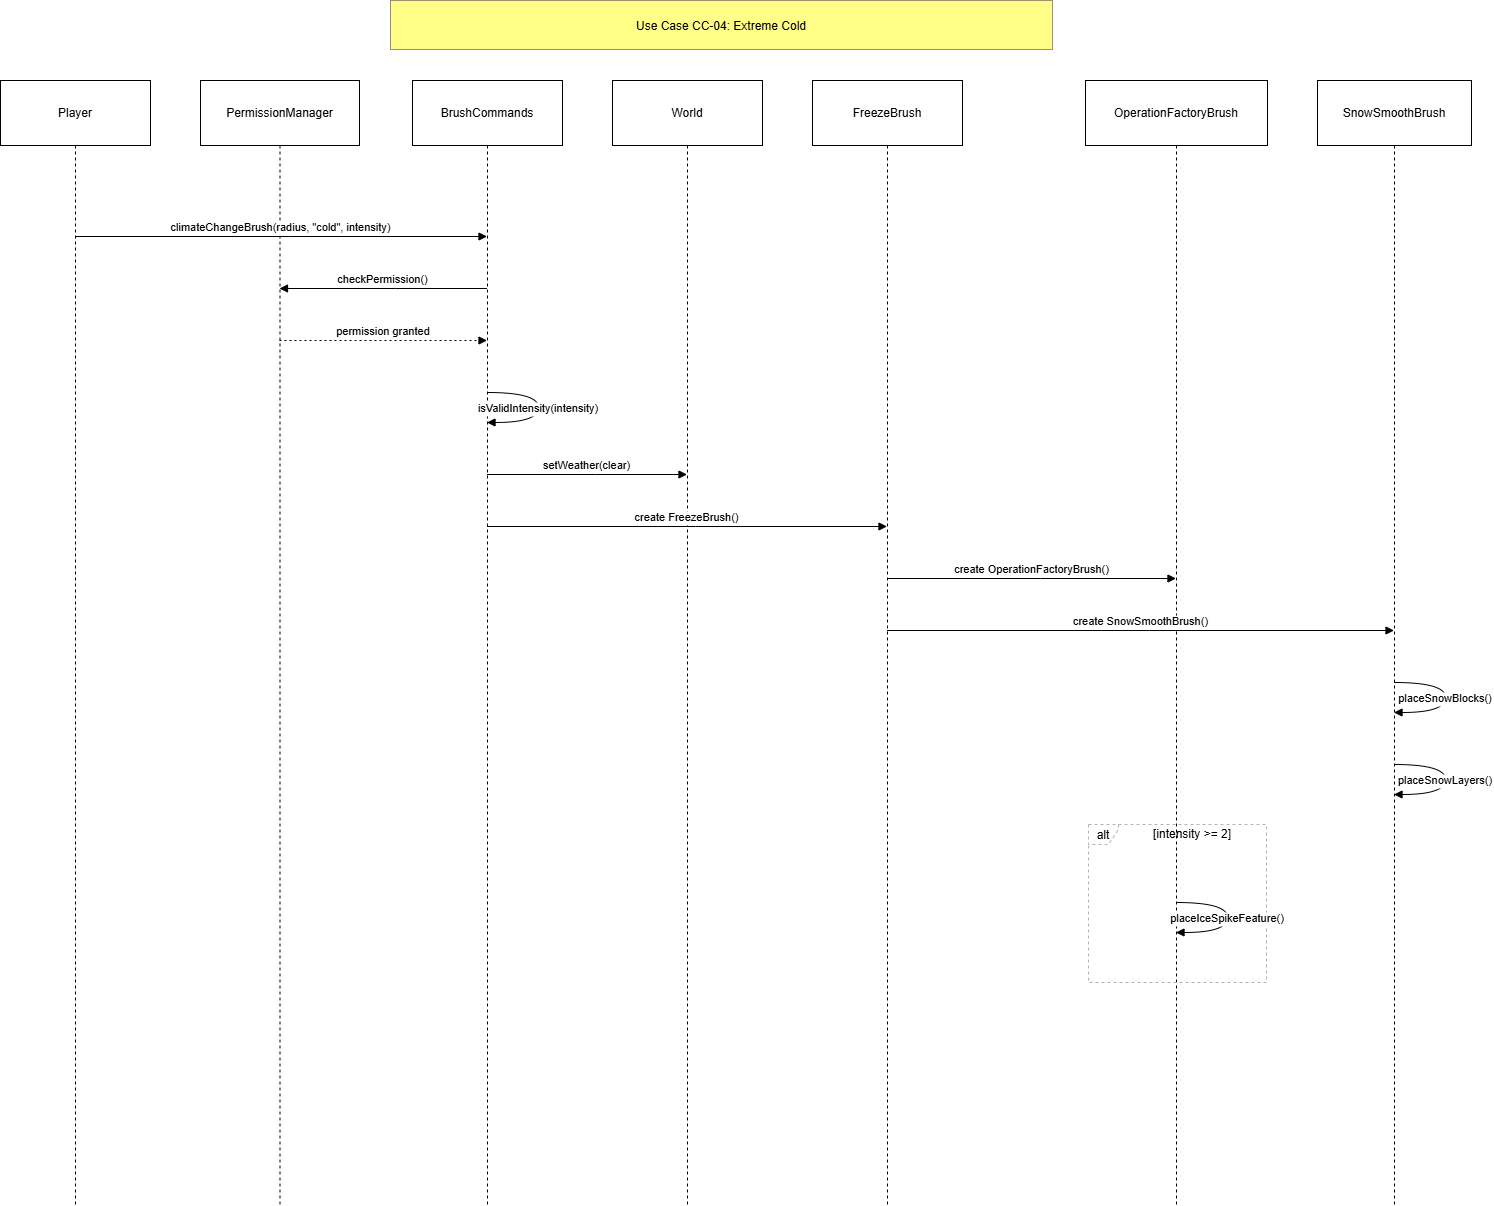

The diagram above was exported from draw.io. Its source (the exported page's mxGraphModel, read from the mxfile embedded in the PNG):
<mxGraphModel dx="2314" dy="2198" grid="1" gridSize="10" guides="1" tooltips="1" connect="1" arrows="1" fold="1" page="1" pageScale="1" pageWidth="850" pageHeight="1100" math="0" shadow="0">
  <root>
    <mxCell id="0" />
    <mxCell id="1" parent="0" />
    <mxCell id="fseg__CKanREzjzvan4v-46" value="Player" style="shape=umlLifeline;perimeter=lifelinePerimeter;whiteSpace=wrap;container=1;dropTarget=0;collapsible=0;recursiveResize=0;outlineConnect=0;portConstraint=eastwest;newEdgeStyle={&quot;edgeStyle&quot;:&quot;elbowEdgeStyle&quot;,&quot;elbow&quot;:&quot;vertical&quot;,&quot;curved&quot;:0,&quot;rounded&quot;:0};size=65;" vertex="1" parent="1">
      <mxGeometry x="20" y="20" width="150" height="1125" as="geometry" />
    </mxCell>
    <mxCell id="fseg__CKanREzjzvan4v-47" value="PermissionManager" style="shape=umlLifeline;perimeter=lifelinePerimeter;whiteSpace=wrap;container=1;dropTarget=0;collapsible=0;recursiveResize=0;outlineConnect=0;portConstraint=eastwest;newEdgeStyle={&quot;edgeStyle&quot;:&quot;elbowEdgeStyle&quot;,&quot;elbow&quot;:&quot;vertical&quot;,&quot;curved&quot;:0,&quot;rounded&quot;:0};size=65;" vertex="1" parent="1">
      <mxGeometry x="220" y="20" width="159" height="1125" as="geometry" />
    </mxCell>
    <mxCell id="fseg__CKanREzjzvan4v-48" value="BrushCommands" style="shape=umlLifeline;perimeter=lifelinePerimeter;whiteSpace=wrap;container=1;dropTarget=0;collapsible=0;recursiveResize=0;outlineConnect=0;portConstraint=eastwest;newEdgeStyle={&quot;edgeStyle&quot;:&quot;elbowEdgeStyle&quot;,&quot;elbow&quot;:&quot;vertical&quot;,&quot;curved&quot;:0,&quot;rounded&quot;:0};size=65;" vertex="1" parent="1">
      <mxGeometry x="432" y="20" width="150" height="1125" as="geometry" />
    </mxCell>
    <mxCell id="fseg__CKanREzjzvan4v-49" value="World" style="shape=umlLifeline;perimeter=lifelinePerimeter;whiteSpace=wrap;container=1;dropTarget=0;collapsible=0;recursiveResize=0;outlineConnect=0;portConstraint=eastwest;newEdgeStyle={&quot;edgeStyle&quot;:&quot;elbowEdgeStyle&quot;,&quot;elbow&quot;:&quot;vertical&quot;,&quot;curved&quot;:0,&quot;rounded&quot;:0};size=65;" vertex="1" parent="1">
      <mxGeometry x="632" y="20" width="150" height="1125" as="geometry" />
    </mxCell>
    <mxCell id="fseg__CKanREzjzvan4v-50" value="FreezeBrush" style="shape=umlLifeline;perimeter=lifelinePerimeter;whiteSpace=wrap;container=1;dropTarget=0;collapsible=0;recursiveResize=0;outlineConnect=0;portConstraint=eastwest;newEdgeStyle={&quot;edgeStyle&quot;:&quot;elbowEdgeStyle&quot;,&quot;elbow&quot;:&quot;vertical&quot;,&quot;curved&quot;:0,&quot;rounded&quot;:0};size=65;" vertex="1" parent="1">
      <mxGeometry x="832" y="20" width="150" height="1125" as="geometry" />
    </mxCell>
    <mxCell id="fseg__CKanREzjzvan4v-51" value="OperationFactoryBrush" style="shape=umlLifeline;perimeter=lifelinePerimeter;whiteSpace=wrap;container=1;dropTarget=0;collapsible=0;recursiveResize=0;outlineConnect=0;portConstraint=eastwest;newEdgeStyle={&quot;edgeStyle&quot;:&quot;elbowEdgeStyle&quot;,&quot;elbow&quot;:&quot;vertical&quot;,&quot;curved&quot;:0,&quot;rounded&quot;:0};size=65;" vertex="1" parent="1">
      <mxGeometry x="1105" y="20" width="182" height="1125" as="geometry" />
    </mxCell>
    <mxCell id="fseg__CKanREzjzvan4v-52" value="SnowSmoothBrush" style="shape=umlLifeline;perimeter=lifelinePerimeter;whiteSpace=wrap;container=1;dropTarget=0;collapsible=0;recursiveResize=0;outlineConnect=0;portConstraint=eastwest;newEdgeStyle={&quot;edgeStyle&quot;:&quot;elbowEdgeStyle&quot;,&quot;elbow&quot;:&quot;vertical&quot;,&quot;curved&quot;:0,&quot;rounded&quot;:0};size=65;" vertex="1" parent="1">
      <mxGeometry x="1337" y="20" width="154" height="1125" as="geometry" />
    </mxCell>
    <mxCell id="fseg__CKanREzjzvan4v-53" value="alt" style="shape=umlFrame;dashed=1;pointerEvents=0;dropTarget=0;strokeColor=#B3B3B3;height=20;width=30" vertex="1" parent="1">
      <mxGeometry x="1108" y="764" width="178" height="158" as="geometry" />
    </mxCell>
    <mxCell id="fseg__CKanREzjzvan4v-54" value="[intensity &gt;= 2]" style="text;strokeColor=none;fillColor=none;align=center;verticalAlign=middle;whiteSpace=wrap;" vertex="1" parent="fseg__CKanREzjzvan4v-53">
      <mxGeometry x="30" width="148" height="20" as="geometry" />
    </mxCell>
    <mxCell id="fseg__CKanREzjzvan4v-57" value="climateChangeBrush(radius, &quot;cold&quot;, intensity)" style="verticalAlign=bottom;edgeStyle=elbowEdgeStyle;elbow=vertical;curved=0;rounded=0;endArrow=block;" edge="1" parent="1" source="fseg__CKanREzjzvan4v-46" target="fseg__CKanREzjzvan4v-48">
      <mxGeometry relative="1" as="geometry">
        <Array as="points">
          <mxPoint x="309" y="176" />
        </Array>
      </mxGeometry>
    </mxCell>
    <mxCell id="fseg__CKanREzjzvan4v-58" value="checkPermission()" style="verticalAlign=bottom;edgeStyle=elbowEdgeStyle;elbow=vertical;curved=0;rounded=0;endArrow=block;" edge="1" parent="1" source="fseg__CKanREzjzvan4v-48" target="fseg__CKanREzjzvan4v-47">
      <mxGeometry relative="1" as="geometry">
        <Array as="points">
          <mxPoint x="415" y="228" />
        </Array>
      </mxGeometry>
    </mxCell>
    <mxCell id="fseg__CKanREzjzvan4v-59" value="permission granted" style="verticalAlign=bottom;edgeStyle=elbowEdgeStyle;elbow=vertical;curved=0;rounded=0;dashed=1;dashPattern=2 3;endArrow=block;" edge="1" parent="1" source="fseg__CKanREzjzvan4v-47" target="fseg__CKanREzjzvan4v-48">
      <mxGeometry relative="1" as="geometry">
        <Array as="points">
          <mxPoint x="412" y="280" />
        </Array>
      </mxGeometry>
    </mxCell>
    <mxCell id="fseg__CKanREzjzvan4v-60" value="isValidIntensity(intensity)" style="curved=1;endArrow=block;rounded=0;" edge="1" parent="1" source="fseg__CKanREzjzvan4v-48" target="fseg__CKanREzjzvan4v-48">
      <mxGeometry relative="1" as="geometry">
        <Array as="points">
          <mxPoint x="558" y="332" />
          <mxPoint x="558" y="362" />
        </Array>
      </mxGeometry>
    </mxCell>
    <mxCell id="fseg__CKanREzjzvan4v-61" value="setWeather(clear)" style="verticalAlign=bottom;edgeStyle=elbowEdgeStyle;elbow=vertical;curved=0;rounded=0;endArrow=block;" edge="1" parent="1" source="fseg__CKanREzjzvan4v-48" target="fseg__CKanREzjzvan4v-49">
      <mxGeometry relative="1" as="geometry">
        <Array as="points">
          <mxPoint x="615" y="414" />
        </Array>
      </mxGeometry>
    </mxCell>
    <mxCell id="fseg__CKanREzjzvan4v-62" value="create FreezeBrush()" style="verticalAlign=bottom;edgeStyle=elbowEdgeStyle;elbow=vertical;curved=0;rounded=0;endArrow=block;" edge="1" parent="1" source="fseg__CKanREzjzvan4v-48" target="fseg__CKanREzjzvan4v-50">
      <mxGeometry relative="1" as="geometry">
        <Array as="points">
          <mxPoint x="715" y="466" />
        </Array>
      </mxGeometry>
    </mxCell>
    <mxCell id="fseg__CKanREzjzvan4v-63" value="create OperationFactoryBrush()" style="verticalAlign=bottom;edgeStyle=elbowEdgeStyle;elbow=vertical;curved=0;rounded=0;endArrow=block;" edge="1" parent="1" source="fseg__CKanREzjzvan4v-50" target="fseg__CKanREzjzvan4v-51">
      <mxGeometry relative="1" as="geometry">
        <Array as="points">
          <mxPoint x="1060" y="518" />
        </Array>
      </mxGeometry>
    </mxCell>
    <mxCell id="fseg__CKanREzjzvan4v-64" value="create SnowSmoothBrush()" style="verticalAlign=bottom;edgeStyle=elbowEdgeStyle;elbow=vertical;curved=0;rounded=0;endArrow=block;" edge="1" parent="1" source="fseg__CKanREzjzvan4v-50" target="fseg__CKanREzjzvan4v-52">
      <mxGeometry relative="1" as="geometry">
        <Array as="points">
          <mxPoint x="1169" y="570" />
        </Array>
      </mxGeometry>
    </mxCell>
    <mxCell id="fseg__CKanREzjzvan4v-65" value="placeSnowBlocks()" style="curved=1;endArrow=block;rounded=0;" edge="1" parent="1" source="fseg__CKanREzjzvan4v-52" target="fseg__CKanREzjzvan4v-52">
      <mxGeometry relative="1" as="geometry">
        <Array as="points">
          <mxPoint x="1465" y="622" />
          <mxPoint x="1465" y="652" />
        </Array>
      </mxGeometry>
    </mxCell>
    <mxCell id="fseg__CKanREzjzvan4v-66" value="placeSnowLayers()" style="curved=1;endArrow=block;rounded=0;" edge="1" parent="1" source="fseg__CKanREzjzvan4v-52" target="fseg__CKanREzjzvan4v-52">
      <mxGeometry relative="1" as="geometry">
        <Array as="points">
          <mxPoint x="1465" y="704" />
          <mxPoint x="1465" y="734" />
        </Array>
      </mxGeometry>
    </mxCell>
    <mxCell id="fseg__CKanREzjzvan4v-68" value="placeIceSpikeFeature()" style="curved=1;endArrow=block;rounded=0;" edge="1" parent="1">
      <mxGeometry relative="1" as="geometry">
        <Array as="points">
          <mxPoint x="1247" y="842" />
          <mxPoint x="1247" y="872" />
        </Array>
        <mxPoint x="1195.5" y="842" as="sourcePoint" />
        <mxPoint x="1195.5" y="872" as="targetPoint" />
      </mxGeometry>
    </mxCell>
    <mxCell id="fseg__CKanREzjzvan4v-69" value="Use Case CC-04: Extreme Cold" style="fillColor=#ffff88;strokeColor=#9E916F;" vertex="1" parent="1">
      <mxGeometry x="410" y="-60" width="662" height="49" as="geometry" />
    </mxCell>
  </root>
</mxGraphModel>